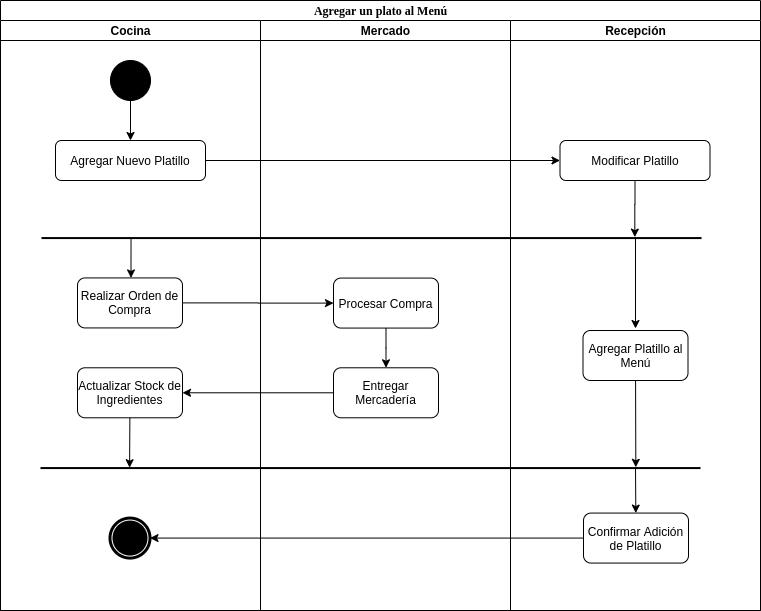

The diagram above was exported from draw.io. Its source (the exported page's mxGraphModel, read from the mxfile embedded in the PNG):
<mxGraphModel dx="1038" dy="479" grid="1" gridSize="10" guides="1" tooltips="1" connect="1" arrows="1" fold="1" page="1" pageScale="1" pageWidth="850" pageHeight="1100" background="#ffffff" math="0" shadow="0">
  <root>
    <mxCell id="0" />
    <mxCell id="1" parent="0" />
    <mxCell id="1c1d494c118603dd-1" value="Agregar un plato al Menú" style="swimlane;html=1;childLayout=stackLayout;startSize=20;rounded=0;shadow=0;comic=0;labelBackgroundColor=none;strokeWidth=1;fontFamily=Verdana;fontSize=12;align=center;" parent="1" vertex="1">
      <mxGeometry x="40" y="20" width="760" height="610" as="geometry" />
    </mxCell>
    <mxCell id="1c1d494c118603dd-2" value="Cocina" style="swimlane;html=1;startSize=20;" parent="1c1d494c118603dd-1" vertex="1">
      <mxGeometry y="20" width="260" height="590" as="geometry" />
    </mxCell>
    <mxCell id="d5jqTLjSt9vCVc7cnFyr-3" style="edgeStyle=orthogonalEdgeStyle;rounded=0;orthogonalLoop=1;jettySize=auto;html=1;" parent="1c1d494c118603dd-2" source="60571a20871a0731-4" target="d5jqTLjSt9vCVc7cnFyr-1" edge="1">
      <mxGeometry relative="1" as="geometry" />
    </mxCell>
    <mxCell id="60571a20871a0731-4" value="" style="ellipse;whiteSpace=wrap;html=1;rounded=0;shadow=0;comic=0;labelBackgroundColor=none;strokeWidth=1;fillColor=#000000;fontFamily=Verdana;fontSize=12;align=center;" parent="1c1d494c118603dd-2" vertex="1">
      <mxGeometry x="110" y="40" width="40" height="40" as="geometry" />
    </mxCell>
    <mxCell id="d5jqTLjSt9vCVc7cnFyr-1" value="Agregar Nuevo Platillo" style="rounded=1;whiteSpace=wrap;html=1;" parent="1c1d494c118603dd-2" vertex="1">
      <mxGeometry x="55" y="120" width="150" height="40" as="geometry" />
    </mxCell>
    <mxCell id="d5jqTLjSt9vCVc7cnFyr-71" style="edgeStyle=orthogonalEdgeStyle;rounded=0;orthogonalLoop=1;jettySize=auto;html=1;exitX=0.142;exitY=0.507;exitDx=0;exitDy=0;exitPerimeter=0;" parent="1c1d494c118603dd-2" edge="1">
      <mxGeometry relative="1" as="geometry">
        <mxPoint x="130.53999999999996" y="217.57" as="sourcePoint" />
        <mxPoint x="130.51428571428573" y="257.43" as="targetPoint" />
        <Array as="points">
          <mxPoint x="131" y="237.43" />
          <mxPoint x="131" y="237.43" />
        </Array>
      </mxGeometry>
    </mxCell>
    <mxCell id="d5jqTLjSt9vCVc7cnFyr-73" value="Actualizar Stock de Ingredientes" style="rounded=1;whiteSpace=wrap;html=1;" parent="1c1d494c118603dd-2" vertex="1">
      <mxGeometry x="77" y="347.29" width="105" height="50" as="geometry" />
    </mxCell>
    <mxCell id="d5jqTLjSt9vCVc7cnFyr-70" value="Realizar Orden de Compra" style="rounded=1;whiteSpace=wrap;html=1;" parent="1c1d494c118603dd-2" vertex="1">
      <mxGeometry x="77" y="257.43" width="105" height="50" as="geometry" />
    </mxCell>
    <mxCell id="d5jqTLjSt9vCVc7cnFyr-82" value="" style="ellipse;html=1;shape=endState;fillColor=#000000;strokeWidth=3;" parent="1c1d494c118603dd-2" vertex="1">
      <mxGeometry x="109.5" y="497.57" width="40" height="40" as="geometry" />
    </mxCell>
    <mxCell id="1c1d494c118603dd-3" value="Mercado" style="swimlane;html=1;startSize=20;" parent="1c1d494c118603dd-1" vertex="1">
      <mxGeometry x="260" y="20" width="250" height="590" as="geometry" />
    </mxCell>
    <mxCell id="f1JQheIvfisLczwCyxD1-13" value="Entregar Mercadería" style="rounded=1;whiteSpace=wrap;html=1;" parent="1c1d494c118603dd-3" vertex="1">
      <mxGeometry x="73" y="347.29" width="105" height="50" as="geometry" />
    </mxCell>
    <mxCell id="f1JQheIvfisLczwCyxD1-12" value="Procesar Compra" style="rounded=1;whiteSpace=wrap;html=1;" parent="1c1d494c118603dd-3" vertex="1">
      <mxGeometry x="73" y="257.57" width="105" height="50" as="geometry" />
    </mxCell>
    <mxCell id="f1JQheIvfisLczwCyxD1-14" style="edgeStyle=orthogonalEdgeStyle;rounded=0;orthogonalLoop=1;jettySize=auto;html=1;startArrow=none;startFill=0;endArrow=classic;endFill=1;" parent="1c1d494c118603dd-3" source="f1JQheIvfisLczwCyxD1-12" target="f1JQheIvfisLczwCyxD1-13" edge="1">
      <mxGeometry relative="1" as="geometry" />
    </mxCell>
    <mxCell id="f1JQheIvfisLczwCyxD1-8" style="edgeStyle=orthogonalEdgeStyle;rounded=0;orthogonalLoop=1;jettySize=auto;html=1;startArrow=none;startFill=0;endArrow=classic;endFill=1;" parent="1c1d494c118603dd-1" source="d5jqTLjSt9vCVc7cnFyr-78" target="d5jqTLjSt9vCVc7cnFyr-82" edge="1">
      <mxGeometry relative="1" as="geometry" />
    </mxCell>
    <mxCell id="f1JQheIvfisLczwCyxD1-15" style="edgeStyle=orthogonalEdgeStyle;rounded=0;orthogonalLoop=1;jettySize=auto;html=1;startArrow=none;startFill=0;endArrow=classic;endFill=1;" parent="1c1d494c118603dd-1" source="d5jqTLjSt9vCVc7cnFyr-70" target="f1JQheIvfisLczwCyxD1-12" edge="1">
      <mxGeometry relative="1" as="geometry" />
    </mxCell>
    <mxCell id="f1JQheIvfisLczwCyxD1-16" style="edgeStyle=orthogonalEdgeStyle;rounded=0;orthogonalLoop=1;jettySize=auto;html=1;startArrow=none;startFill=0;endArrow=classic;endFill=1;" parent="1c1d494c118603dd-1" source="f1JQheIvfisLczwCyxD1-13" target="d5jqTLjSt9vCVc7cnFyr-73" edge="1">
      <mxGeometry relative="1" as="geometry" />
    </mxCell>
    <mxCell id="1c1d494c118603dd-4" value="Recepción" style="swimlane;html=1;startSize=20;" parent="1c1d494c118603dd-1" vertex="1">
      <mxGeometry x="510" y="20" width="250" height="590" as="geometry" />
    </mxCell>
    <mxCell id="d5jqTLjSt9vCVc7cnFyr-39" value="" style="line;strokeWidth=2;html=1;" parent="1c1d494c118603dd-4" vertex="1">
      <mxGeometry x="-469" y="207.57" width="660" height="20" as="geometry" />
    </mxCell>
    <mxCell id="f1JQheIvfisLczwCyxD1-7" value="" style="line;strokeWidth=2;html=1;" parent="1c1d494c118603dd-4" vertex="1">
      <mxGeometry x="-470" y="437.57" width="660" height="20" as="geometry" />
    </mxCell>
    <mxCell id="d5jqTLjSt9vCVc7cnFyr-51" value="Modificar Platillo" style="rounded=1;whiteSpace=wrap;html=1;" parent="1c1d494c118603dd-4" vertex="1">
      <mxGeometry x="49.5" y="120" width="150" height="40" as="geometry" />
    </mxCell>
    <mxCell id="f1JQheIvfisLczwCyxD1-19" style="edgeStyle=orthogonalEdgeStyle;rounded=0;orthogonalLoop=1;jettySize=auto;html=1;startArrow=none;startFill=0;endArrow=classic;endFill=1;entryX=0.899;entryY=0.451;entryDx=0;entryDy=0;entryPerimeter=0;" parent="1c1d494c118603dd-4" source="d5jqTLjSt9vCVc7cnFyr-51" target="d5jqTLjSt9vCVc7cnFyr-39" edge="1">
      <mxGeometry relative="1" as="geometry">
        <mxPoint x="124.5" y="200" as="targetPoint" />
      </mxGeometry>
    </mxCell>
    <mxCell id="f1JQheIvfisLczwCyxD1-23" style="edgeStyle=orthogonalEdgeStyle;rounded=0;orthogonalLoop=1;jettySize=auto;html=1;entryX=0.9;entryY=0.622;entryDx=0;entryDy=0;entryPerimeter=0;startArrow=classic;startFill=1;endArrow=none;endFill=0;" parent="1c1d494c118603dd-4" edge="1">
      <mxGeometry relative="1" as="geometry">
        <mxPoint x="125" y="308" as="sourcePoint" />
        <mxPoint x="125" y="218.01" as="targetPoint" />
      </mxGeometry>
    </mxCell>
    <mxCell id="d5jqTLjSt9vCVc7cnFyr-48" value="Agregar Platillo al Menú" style="rounded=1;whiteSpace=wrap;html=1;" parent="1c1d494c118603dd-4" vertex="1">
      <mxGeometry x="72.5" y="310" width="105" height="50" as="geometry" />
    </mxCell>
    <mxCell id="d5jqTLjSt9vCVc7cnFyr-78" value="Confirmar Adición de Platillo" style="rounded=1;whiteSpace=wrap;html=1;" parent="1c1d494c118603dd-4" vertex="1">
      <mxGeometry x="73" y="492.57" width="105" height="50" as="geometry" />
    </mxCell>
    <mxCell id="f1JQheIvfisLczwCyxD1-25" value="" style="endArrow=classic;html=1;entryX=0.902;entryY=0.461;entryDx=0;entryDy=0;entryPerimeter=0;" parent="1c1d494c118603dd-4" source="d5jqTLjSt9vCVc7cnFyr-48" target="f1JQheIvfisLczwCyxD1-7" edge="1">
      <mxGeometry width="50" height="50" relative="1" as="geometry">
        <mxPoint x="-130" y="410" as="sourcePoint" />
        <mxPoint x="125" y="420" as="targetPoint" />
      </mxGeometry>
    </mxCell>
    <mxCell id="f1JQheIvfisLczwCyxD1-26" value="" style="endArrow=classic;html=1;" parent="1c1d494c118603dd-4" target="d5jqTLjSt9vCVc7cnFyr-78" edge="1">
      <mxGeometry width="50" height="50" relative="1" as="geometry">
        <mxPoint x="125" y="447" as="sourcePoint" />
        <mxPoint x="110" y="470" as="targetPoint" />
      </mxGeometry>
    </mxCell>
    <mxCell id="d5jqTLjSt9vCVc7cnFyr-52" style="edgeStyle=orthogonalEdgeStyle;rounded=0;orthogonalLoop=1;jettySize=auto;html=1;" parent="1c1d494c118603dd-1" source="d5jqTLjSt9vCVc7cnFyr-1" target="d5jqTLjSt9vCVc7cnFyr-51" edge="1">
      <mxGeometry relative="1" as="geometry" />
    </mxCell>
    <mxCell id="f1JQheIvfisLczwCyxD1-22" value="" style="endArrow=classic;html=1;entryX=0.135;entryY=0.482;entryDx=0;entryDy=0;entryPerimeter=0;" parent="1c1d494c118603dd-1" source="d5jqTLjSt9vCVc7cnFyr-73" target="f1JQheIvfisLczwCyxD1-7" edge="1">
      <mxGeometry width="50" height="50" relative="1" as="geometry">
        <mxPoint x="160" y="460" as="sourcePoint" />
        <mxPoint x="130" y="450" as="targetPoint" />
      </mxGeometry>
    </mxCell>
  </root>
</mxGraphModel>